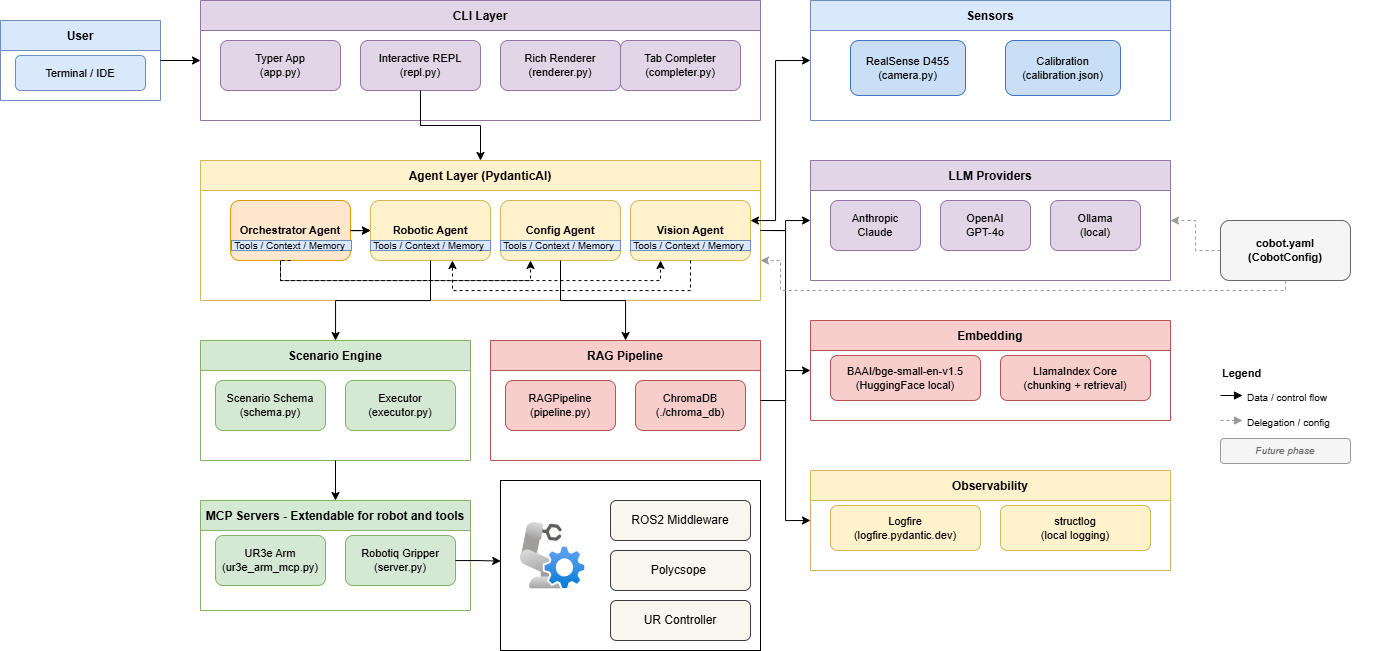

The diagram above was exported from draw.io. Its source (the exported page's mxGraphModel, read from the mxfile embedded in the PNG):
<mxGraphModel dx="1426" dy="2505" grid="1" gridSize="10" guides="1" tooltips="1" connect="1" arrows="1" fold="1" page="1" pageScale="1" pageWidth="1654" pageHeight="1169" math="0" shadow="0">
  <root>
    <mxCell id="0" />
    <mxCell id="1" parent="0" />
    <mxCell id="2" parent="1" style="rounded=0;whiteSpace=wrap;html=1;fillColor=none;" value="" vertex="1">
      <mxGeometry height="170" width="260" x="540" y="540" as="geometry" />
    </mxCell>
    <mxCell id="3" parent="1" style="swimlane;startSize=30;fillColor=#dae8fc;strokeColor=#6c8ebf;fontStyle=1;fontSize=12;" value="User" vertex="1">
      <mxGeometry height="80" width="160" x="40" y="80" as="geometry" />
    </mxCell>
    <mxCell id="4" parent="3" style="rounded=1;whiteSpace=wrap;html=1;fillColor=#dae8fc;strokeColor=#6c8ebf;fontSize=11;" value="Terminal / IDE" vertex="1">
      <mxGeometry height="35" width="130" x="15" y="35" as="geometry" />
    </mxCell>
    <mxCell id="5" parent="1" style="swimlane;startSize=30;fillColor=#e1d5e7;strokeColor=#9673a6;fontStyle=1;fontSize=12;" value="CLI Layer" vertex="1">
      <mxGeometry height="120" width="560" x="240" y="60" as="geometry" />
    </mxCell>
    <mxCell id="6" parent="5" style="rounded=1;whiteSpace=wrap;html=1;fillColor=#e1d5e7;strokeColor=#9673a6;fontSize=11;" value="Typer App&#10;(app.py)" vertex="1">
      <mxGeometry height="50" width="120" x="20" y="40" as="geometry" />
    </mxCell>
    <mxCell id="7" parent="5" style="rounded=1;whiteSpace=wrap;html=1;fillColor=#e1d5e7;strokeColor=#9673a6;fontSize=11;" value="Interactive REPL&#10;(repl.py)" vertex="1">
      <mxGeometry height="50" width="120" x="160" y="40" as="geometry" />
    </mxCell>
    <mxCell id="8" parent="5" style="rounded=1;whiteSpace=wrap;html=1;fillColor=#e1d5e7;strokeColor=#9673a6;fontSize=11;" value="Rich Renderer&#10;(renderer.py)" vertex="1">
      <mxGeometry height="50" width="120" x="300" y="40" as="geometry" />
    </mxCell>
    <mxCell id="9" parent="5" style="rounded=1;whiteSpace=wrap;html=1;fillColor=#e1d5e7;strokeColor=#9673a6;fontSize=11;" value="Tab Completer&#10;(completer.py)" vertex="1">
      <mxGeometry height="50" width="120" x="420" y="40" as="geometry" />
    </mxCell>
    <mxCell id="10" parent="1" style="swimlane;startSize=30;fillColor=#fff2cc;strokeColor=#d6b656;fontStyle=1;fontSize=12;" value="Agent Layer  (PydanticAI)" vertex="1">
      <mxGeometry height="140" width="560" x="240" y="220" as="geometry" />
    </mxCell>
    <mxCell id="11" edge="1" parent="10" source="12" style="edgeStyle=orthogonalEdgeStyle;rounded=0;orthogonalLoop=1;jettySize=auto;html=1;" target="13" value="">
      <mxGeometry relative="1" as="geometry" />
    </mxCell>
    <mxCell id="12" parent="10" style="rounded=1;whiteSpace=wrap;html=1;fillColor=#ffe6cc;strokeColor=#d79b00;fontSize=11;fontStyle=1;" value="Orchestrator Agent" vertex="1">
      <mxGeometry height="60" width="120" x="30" y="40" as="geometry" />
    </mxCell>
    <mxCell id="13" parent="10" style="rounded=1;whiteSpace=wrap;html=1;fillColor=#fff2cc;strokeColor=#d6b656;fontSize=11;" value="&lt;b&gt;Robotic Agent&lt;/b&gt;" vertex="1">
      <mxGeometry height="60" width="120" x="170" y="40" as="geometry" />
    </mxCell>
    <mxCell id="14" parent="10" style="rounded=1;whiteSpace=wrap;html=1;fillColor=#fff2cc;strokeColor=#d6b656;fontSize=11;" value="&lt;b&gt;Config Agent&lt;/b&gt;" vertex="1">
      <mxGeometry height="60" width="120" x="300" y="40" as="geometry" />
    </mxCell>
    <mxCell id="15" edge="1" parent="10" source="12" style="edgeStyle=orthogonalEdgeStyle;rounded=0;dashed=1;" target="13">
      <mxGeometry relative="1" as="geometry" />
    </mxCell>
    <mxCell id="16" edge="1" parent="10" source="12" style="edgeStyle=orthogonalEdgeStyle;rounded=0;dashed=1;entryX=0.25;entryY=1;entryDx=0;entryDy=0;exitX=0.5;exitY=1;exitDx=0;exitDy=0;" target="14">
      <mxGeometry relative="1" as="geometry">
        <Array as="points">
          <mxPoint x="80" y="100" />
          <mxPoint x="80" y="120" />
          <mxPoint x="330" y="120" />
        </Array>
        <mxPoint x="80" y="110" as="sourcePoint" />
        <mxPoint x="240" y="110" as="targetPoint" />
      </mxGeometry>
    </mxCell>
    <mxCell id="17" parent="10" style="rounded=1;whiteSpace=wrap;html=1;fillColor=#fff2cc;strokeColor=#d6b656;fontSize=11;" value="&lt;b&gt;Vision Agent&lt;/b&gt;" vertex="1">
      <mxGeometry height="60" width="120" x="430" y="40" as="geometry" />
    </mxCell>
    <mxCell id="18" edge="1" parent="10" source="17" style="edgeStyle=orthogonalEdgeStyle;rounded=0;orthogonalLoop=1;jettySize=auto;html=1;entryX=0.683;entryY=1;entryDx=0;entryDy=0;entryPerimeter=0;dashed=1;" target="13" value="">
      <mxGeometry relative="1" as="geometry">
        <Array as="points">
          <mxPoint x="490" y="130" />
          <mxPoint x="252" y="130" />
        </Array>
        <mxPoint x="490" y="180" as="targetPoint" />
      </mxGeometry>
    </mxCell>
    <mxCell id="19" edge="1" parent="10" source="12" style="edgeStyle=orthogonalEdgeStyle;rounded=0;orthogonalLoop=1;jettySize=auto;html=1;entryX=0.25;entryY=1;entryDx=0;entryDy=0;dashed=1;" target="17" value="">
      <mxGeometry relative="1" as="geometry">
        <Array as="points">
          <mxPoint x="80" y="120" />
          <mxPoint x="460" y="120" />
        </Array>
        <mxPoint x="-80" y="70" as="targetPoint" />
      </mxGeometry>
    </mxCell>
    <mxCell id="20" parent="10" style="rounded=0;whiteSpace=wrap;html=1;fillColor=#dae8fc;strokeColor=#6c8ebf;" value="&lt;font style=&quot;font-size: 10px;&quot;&gt;Tools / Context / Memory&amp;nbsp;&lt;/font&gt;" vertex="1">
      <mxGeometry height="10" width="120" x="31" y="80" as="geometry" />
    </mxCell>
    <mxCell id="21" parent="10" style="rounded=0;whiteSpace=wrap;html=1;fillColor=#dae8fc;strokeColor=#6c8ebf;" value="&lt;font style=&quot;font-size: 10px;&quot;&gt;Tools / Context / Memory&amp;nbsp;&lt;/font&gt;" vertex="1">
      <mxGeometry height="10" width="120" x="170" y="80" as="geometry" />
    </mxCell>
    <mxCell id="22" parent="10" style="rounded=0;whiteSpace=wrap;html=1;fillColor=#dae8fc;strokeColor=#6c8ebf;" value="&lt;font style=&quot;font-size: 10px;&quot;&gt;Tools / Context / Memory&amp;nbsp;&lt;/font&gt;" vertex="1">
      <mxGeometry height="10" width="120" x="300" y="80" as="geometry" />
    </mxCell>
    <mxCell id="23" parent="10" style="rounded=0;whiteSpace=wrap;html=1;fillColor=#dae8fc;strokeColor=#6c8ebf;" value="&lt;font style=&quot;font-size: 10px;&quot;&gt;Tools / Context / Memory&amp;nbsp;&lt;/font&gt;" vertex="1">
      <mxGeometry height="10" width="120" x="430" y="80" as="geometry" />
    </mxCell>
    <mxCell id="24" parent="1" style="swimlane;startSize=30;fillColor=#d5e8d4;strokeColor=#82b366;fontStyle=1;fontSize=12;" value="Scenario Engine" vertex="1">
      <mxGeometry height="120" width="270" x="240" y="400" as="geometry" />
    </mxCell>
    <mxCell id="25" parent="24" style="rounded=1;whiteSpace=wrap;html=1;fillColor=#d5e8d4;strokeColor=#82b366;fontSize=11;" value="Scenario Schema&#10;(schema.py)" vertex="1">
      <mxGeometry height="50" width="110" x="15" y="40" as="geometry" />
    </mxCell>
    <mxCell id="26" parent="24" style="rounded=1;whiteSpace=wrap;html=1;fillColor=#d5e8d4;strokeColor=#82b366;fontSize=11;" value="Executor&#10;(executor.py)" vertex="1">
      <mxGeometry height="50" width="110" x="145" y="40" as="geometry" />
    </mxCell>
    <mxCell id="27" parent="1" style="swimlane;startSize=30;fillColor=#f8cecc;strokeColor=#b85450;fontStyle=1;fontSize=12;" value="RAG Pipeline" vertex="1">
      <mxGeometry height="120" width="270" x="530" y="400" as="geometry" />
    </mxCell>
    <mxCell id="28" parent="27" style="rounded=1;whiteSpace=wrap;html=1;fillColor=#f8cecc;strokeColor=#b85450;fontSize=11;" value="RAGPipeline&#10;(pipeline.py)" vertex="1">
      <mxGeometry height="50" width="110" x="15" y="40" as="geometry" />
    </mxCell>
    <mxCell id="29" parent="27" style="rounded=1;whiteSpace=wrap;html=1;fillColor=#f8cecc;strokeColor=#b85450;fontSize=11;" value="ChromaDB&#10;(./chroma_db)" vertex="1">
      <mxGeometry height="50" width="110" x="145" y="40" as="geometry" />
    </mxCell>
    <mxCell id="30" parent="1" style="swimlane;startSize=30;fillColor=#e1d5e7;strokeColor=#9673a6;fontStyle=1;fontSize=12;" value="LLM Providers" vertex="1">
      <mxGeometry height="120" width="360" x="850" y="220" as="geometry" />
    </mxCell>
    <mxCell id="31" parent="30" style="rounded=1;whiteSpace=wrap;html=1;fillColor=#e1d5e7;strokeColor=#9673a6;fontSize=11;" value="Anthropic&#10;Claude" vertex="1">
      <mxGeometry height="50" width="90" x="20" y="40" as="geometry" />
    </mxCell>
    <mxCell id="32" parent="30" style="rounded=1;whiteSpace=wrap;html=1;fillColor=#e1d5e7;strokeColor=#9673a6;fontSize=11;" value="OpenAI&#10;GPT-4o" vertex="1">
      <mxGeometry height="50" width="90" x="130" y="40" as="geometry" />
    </mxCell>
    <mxCell id="33" parent="30" style="rounded=1;whiteSpace=wrap;html=1;fillColor=#e1d5e7;strokeColor=#9673a6;fontSize=11;" value="Ollama&#10;(local)" vertex="1">
      <mxGeometry height="50" width="90" x="240" y="40" as="geometry" />
    </mxCell>
    <mxCell id="34" parent="1" style="swimlane;startSize=30;fillColor=#f8cecc;strokeColor=#b85450;fontStyle=1;fontSize=12;" value="Embedding" vertex="1">
      <mxGeometry height="100" width="360" x="850" y="380" as="geometry" />
    </mxCell>
    <mxCell id="35" parent="34" style="rounded=1;whiteSpace=wrap;html=1;fillColor=#f8cecc;strokeColor=#b85450;fontSize=11;" value="BAAI/bge-small-en-v1.5&#10;(HuggingFace local)" vertex="1">
      <mxGeometry height="45" width="150" x="20" y="35" as="geometry" />
    </mxCell>
    <mxCell id="36" parent="34" style="rounded=1;whiteSpace=wrap;html=1;fillColor=#f8cecc;strokeColor=#b85450;fontSize=11;" value="LlamaIndex Core&#10;(chunking + retrieval)" vertex="1">
      <mxGeometry height="45" width="150" x="190" y="35" as="geometry" />
    </mxCell>
    <mxCell id="37" parent="1" style="swimlane;startSize=30;fillColor=#d5e8d4;strokeColor=#82b366;fontStyle=1;fontSize=12;" value="MCP Servers - Extendable for robot and tools" vertex="1">
      <mxGeometry height="110" width="270" x="240" y="560" as="geometry" />
    </mxCell>
    <mxCell id="38" parent="37" style="rounded=1;whiteSpace=wrap;html=1;fillColor=#d5e8d4;strokeColor=#82b366;fontSize=11;" value="UR3e Arm&#10;(ur3e_arm_mcp.py)" vertex="1">
      <mxGeometry height="50" width="110" x="15" y="35" as="geometry" />
    </mxCell>
    <mxCell id="39" parent="37" style="rounded=1;whiteSpace=wrap;html=1;fillColor=#d5e8d4;strokeColor=#82b366;fontSize=11;" value="Robotiq Gripper&#10;(server.py)" vertex="1">
      <mxGeometry height="50" width="110" x="145" y="35" as="geometry" />
    </mxCell>
    <mxCell id="40" parent="1" style="swimlane;startSize=30;fillColor=#fff2cc;strokeColor=#d6b656;fontStyle=1;fontSize=12;" value="Observability" vertex="1">
      <mxGeometry height="100" width="360" x="850" y="530" as="geometry" />
    </mxCell>
    <mxCell id="41" parent="40" style="rounded=1;whiteSpace=wrap;html=1;fillColor=#fff2cc;strokeColor=#d6b656;fontSize=11;" value="Logfire&#10;(logfire.pydantic.dev)" vertex="1">
      <mxGeometry height="45" width="150" x="20" y="35" as="geometry" />
    </mxCell>
    <mxCell id="42" parent="40" style="rounded=1;whiteSpace=wrap;html=1;fillColor=#fff2cc;strokeColor=#d6b656;fontSize=11;" value="structlog&#10;(local logging)" vertex="1">
      <mxGeometry height="45" width="150" x="190" y="35" as="geometry" />
    </mxCell>
    <mxCell id="43" parent="1" style="rounded=1;whiteSpace=wrap;html=1;fillColor=#f5f5f5;strokeColor=#666666;fontSize=11;fontStyle=1;" value="cobot.yaml&#10;(CobotConfig)" vertex="1">
      <mxGeometry height="60" width="130" x="1260" y="280" as="geometry" />
    </mxCell>
    <mxCell id="44" edge="1" parent="1" source="3" style="edgeStyle=orthogonalEdgeStyle;rounded=0;orthogonalLoop=1;exitX=1;exitY=0.5;entryX=0;entryY=0.5;" target="5">
      <mxGeometry relative="1" as="geometry" />
    </mxCell>
    <mxCell id="45" edge="1" parent="1" source="7" style="edgeStyle=orthogonalEdgeStyle;rounded=0;" target="10">
      <mxGeometry relative="1" as="geometry" />
    </mxCell>
    <mxCell id="46" edge="1" parent="1" source="10" style="edgeStyle=orthogonalEdgeStyle;rounded=0;exitX=1;exitY=0.5;entryX=0;entryY=0.5;" target="30">
      <mxGeometry relative="1" as="geometry" />
    </mxCell>
    <mxCell id="47" edge="1" parent="1" source="13" style="edgeStyle=orthogonalEdgeStyle;rounded=0;" target="24">
      <mxGeometry relative="1" as="geometry" />
    </mxCell>
    <mxCell id="48" edge="1" parent="1" source="14" style="edgeStyle=orthogonalEdgeStyle;rounded=0;" target="27">
      <mxGeometry relative="1" as="geometry" />
    </mxCell>
    <mxCell id="49" edge="1" parent="1" source="27" style="edgeStyle=orthogonalEdgeStyle;rounded=0;exitX=1;exitY=0.5;entryX=0;entryY=0.5;" target="34">
      <mxGeometry relative="1" as="geometry" />
    </mxCell>
    <mxCell id="50" edge="1" parent="1" source="24" style="edgeStyle=orthogonalEdgeStyle;rounded=0;">
      <mxGeometry relative="1" as="geometry">
        <mxPoint x="375" y="560" as="targetPoint" />
      </mxGeometry>
    </mxCell>
    <mxCell id="51" edge="1" parent="1" source="10" style="edgeStyle=orthogonalEdgeStyle;rounded=0;exitX=1;exitY=0.5;entryX=0;entryY=0.5;" target="40">
      <mxGeometry relative="1" as="geometry" />
    </mxCell>
    <mxCell id="52" edge="1" parent="1" source="43" style="edgeStyle=orthogonalEdgeStyle;rounded=0;dashed=1;strokeColor=#999999;">
      <mxGeometry relative="1" as="geometry">
        <Array as="points">
          <mxPoint x="1325" y="350" />
          <mxPoint x="820" y="350" />
          <mxPoint x="820" y="320" />
        </Array>
        <mxPoint x="800" y="320" as="targetPoint" />
      </mxGeometry>
    </mxCell>
    <mxCell id="53" edge="1" parent="1" source="43" style="edgeStyle=orthogonalEdgeStyle;rounded=0;dashed=1;strokeColor=#999999;" target="30">
      <mxGeometry relative="1" as="geometry" />
    </mxCell>
    <mxCell id="54" parent="1" style="text;html=1;strokeColor=none;fillColor=none;fontStyle=1;fontSize=11;" value="Legend" vertex="1">
      <mxGeometry height="20" width="130" x="1260" y="420" as="geometry" />
    </mxCell>
    <mxCell id="55" parent="1" style="text;html=1;strokeColor=none;fillColor=none;fontSize=10;" value="Data / control flow" vertex="1">
      <mxGeometry height="20" width="140" x="1285" y="445" as="geometry" />
    </mxCell>
    <mxCell id="56" edge="1" parent="1" style="edgeStyle=none;endArrow=block;endFill=1;">
      <mxGeometry relative="1" as="geometry">
        <Array as="points" />
        <mxPoint x="1260" y="455" as="sourcePoint" />
        <mxPoint x="1282" y="455" as="targetPoint" />
      </mxGeometry>
    </mxCell>
    <mxCell id="57" parent="1" style="text;html=1;strokeColor=none;fillColor=none;fontSize=10;" value="Delegation / config" vertex="1">
      <mxGeometry height="20" width="140" x="1285" y="470" as="geometry" />
    </mxCell>
    <mxCell id="58" edge="1" parent="1" style="edgeStyle=none;endArrow=block;endFill=1;dashed=1;strokeColor=#999999;">
      <mxGeometry relative="1" as="geometry">
        <Array as="points" />
        <mxPoint x="1260" y="480" as="sourcePoint" />
        <mxPoint x="1282" y="480" as="targetPoint" />
      </mxGeometry>
    </mxCell>
    <mxCell id="59" parent="1" style="rounded=1;whiteSpace=wrap;html=1;fillColor=#f5f5f5;strokeColor=#999999;fontSize=10;fontStyle=2;fontColor=#666666;" value="Future phase" vertex="1">
      <mxGeometry height="25" width="130" x="1260" y="498" as="geometry" />
    </mxCell>
    <mxCell id="60" parent="1" style="image;aspect=fixed;html=1;points=[];align=center;fontSize=12;image=img/lib/azure2/other/Defender_Robot_Controller.svg;" value="" vertex="1">
      <mxGeometry height="68" width="66.16" x="560" y="582" as="geometry" />
    </mxCell>
    <mxCell id="61" parent="1" style="rounded=1;whiteSpace=wrap;html=1;fillColor=#f9f7ed;strokeColor=#36393d;" value="ROS2 Middleware" vertex="1">
      <mxGeometry height="40" width="140" x="650" y="560" as="geometry" />
    </mxCell>
    <mxCell id="62" parent="1" style="rounded=1;whiteSpace=wrap;html=1;fillColor=#f9f7ed;strokeColor=#36393d;" value="Polycsope&amp;nbsp;" vertex="1">
      <mxGeometry height="40" width="140" x="650" y="610" as="geometry" />
    </mxCell>
    <mxCell id="63" parent="1" style="rounded=1;whiteSpace=wrap;html=1;fillColor=#f9f7ed;strokeColor=#36393d;" value="UR Controller" vertex="1">
      <mxGeometry height="40" width="140" x="650" y="660" as="geometry" />
    </mxCell>
    <mxCell id="64" edge="1" parent="1" source="39" style="edgeStyle=orthogonalEdgeStyle;rounded=0;orthogonalLoop=1;jettySize=auto;html=1;entryX=0.001;entryY=0.474;entryDx=0;entryDy=0;entryPerimeter=0;" target="2" value="">
      <mxGeometry relative="1" as="geometry" />
    </mxCell>
    <mxCell id="65" parent="1" style="swimlane;startSize=30;fillColor=#dae8fc;strokeColor=#6c8ebf;fontStyle=1;fontSize=12;" value="Sensors" vertex="1">
      <mxGeometry height="120" width="360" x="850" y="60" as="geometry" />
    </mxCell>
    <mxCell id="66" parent="65" style="rounded=1;whiteSpace=wrap;fillColor=#c9dff5;strokeColor=#4472c4;fontSize=11;" value="RealSense D455&#10;(camera.py)" vertex="1">
      <mxGeometry height="55" width="115" x="40" y="40" as="geometry" />
    </mxCell>
    <mxCell id="67" parent="65" style="rounded=1;whiteSpace=wrap;fillColor=#c9dff5;strokeColor=#4472c4;fontSize=11;" value="Calibration&#10;(calibration.json)" vertex="1">
      <mxGeometry height="55" width="115" x="195" y="40" as="geometry" />
    </mxCell>
    <mxCell id="68" edge="1" parent="1" source="17" style="edgeStyle=orthogonalEdgeStyle;rounded=0;orthogonalLoop=1;jettySize=auto;html=1;entryX=0;entryY=0.5;entryDx=0;entryDy=0;startArrow=classic;startFill=1;" target="65" value="">
      <mxGeometry relative="1" as="geometry">
        <Array as="points">
          <mxPoint x="815" y="280" />
          <mxPoint x="815" y="120" />
        </Array>
      </mxGeometry>
    </mxCell>
  </root>
</mxGraphModel>